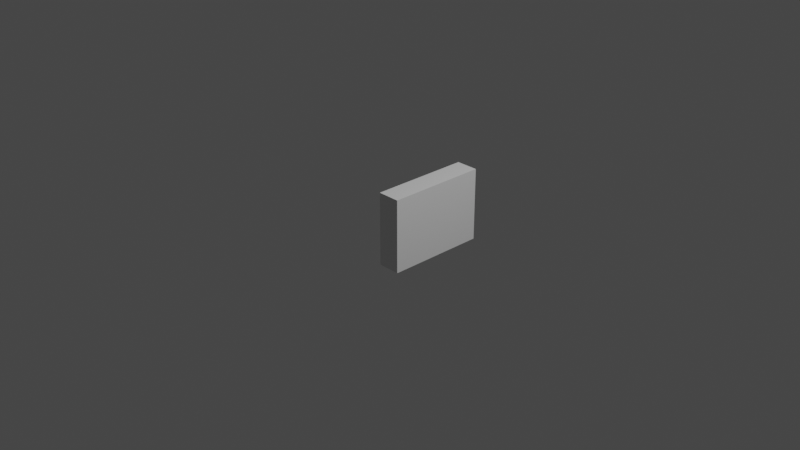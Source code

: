 # Source: Cupboard_Top.blend  (saved by Blender 2.90.8; exported with 4.5.12 LTS)
import bpy
from mathutils import Matrix  # noqa: F401  (used for matrix-valued properties, if any)

bpy.ops.wm.read_factory_settings(use_empty=True)
scene = bpy.context.scene
scene.name = 'Scene'

# ---- collections
col_collection = bpy.data.collections.new('Collection'); scene.collection.children.link(col_collection)

# ---- materials (node trees are filled in below, after node groups)
mat_material_001 = bpy.data.materials.new('Material.001')
mat_material_001.alpha_threshold = 0.0
mat_material_001.use_transparent_shadow = False
mat_material_001.line_color = (0.0, 0.0, 0.0, 1.0)

# ---- material node trees
mat_material_001.use_nodes = True; mat_material_001.node_tree.nodes.clear()
_N = mat_material_001.node_tree.nodes; _L = mat_material_001.node_tree.links
n0 = _N.new('ShaderNodeOutputMaterial'); n0.name = 'Material Output'; n0.location = (300, 300)
n1 = _N.new('ShaderNodeBsdfPrincipled'); n1.name = 'Principled BSDF'; n1.location = (10, 300)
n1.distribution = 'GGX'
n1.subsurface_method = 'BURLEY'
n1.inputs[2].default_value = 0.4
n1.inputs[3].default_value = 1.45
n1.inputs[27].default_value = (0.0, 0.0, 0.0, 1.0)
n1.inputs[28].default_value = 1.0
_L.new(n1.outputs[0], n0.inputs[0])
n0.is_active_output = True

# ---- world
world_world = bpy.data.worlds.new('World'); scene.world = world_world
world_world.use_nodes = True; world_world.node_tree.nodes.clear()
_N = world_world.node_tree.nodes; _L = world_world.node_tree.links
n0 = _N.new('ShaderNodeOutputWorld'); n0.name = 'World Output'; n0.location = (300, 300)
n1 = _N.new('ShaderNodeBackground'); n1.name = 'Background'; n1.location = (10, 300)
n1.inputs[0].default_value = (0.05088, 0.05088, 0.05088, 1.0)
_L.new(n1.outputs[0], n0.inputs[0])
n0.is_active_output = True
world_world.color = (0.05088, 0.05088, 0.05088)
world_world.use_sun_shadow = False
world_world.sun_shadow_jitter_overblur = 0.0

# ---- cameras
cam_camera = bpy.data.cameras.new('Camera')
cam_camera.clip_end = 100.0
cam_camera.ortho_scale = 7.314

# ---- lights
light_light = bpy.data.lights.new('Light', 'POINT')
light_light.transmission_factor = 0.0
light_light.energy = 1000.0
light_light.shadow_soft_size = 0.1
light_light.shadow_maximum_resolution = 0.006
light_light.use_absolute_resolution = True

# ---- meshes
me_top_cupbosrd = bpy.data.meshes.new('Top_Cupbosrd')
me_top_cupbosrd.from_pydata([(0.159, -0.5523, 0.3864), (0.159, -0.5523, -0.4136), (-0.06486, -0.5523, 0.3864), (-0.06486, -0.5523, -0.4136), (0.1101, -0.5063, 0.3464), (0.1101, -0.5063, -0.3736), (-0.06486, -0.5063, 0.3464), (-0.06486, -0.5063, -0.3736), (-0.06486, -0.5523, 0.1196), (0.159, -0.5523, 0.1196), (0.1101, 1.49e-08, 0.1196), (-0.06486, -0.5063, 0.1196), (0.1101, -0.5063, 0.1196), (-0.06486, -0.5523, 0.1458), (-0.06486, -0.5063, 0.1458), (0.159, -0.5523, 0.1458), (0.1101, 1.49e-08, 0.1458), (0.1101, -0.5063, 0.1458), (0.159, -0.5523, -0.109), (0.1101, 1.49e-08, -0.109), (0.1101, -0.5063, -0.109), (-0.06486, -0.5523, -0.109), (-0.06486, -0.5063, -0.109), (0.159, -0.5523, -0.1312), (0.1101, 1.49e-08, -0.1312), (0.1101, -0.5063, -0.1312), (-0.06486, -0.5523, -0.1312), (-0.06486, -0.5063, -0.1312), (-0.08805, -0.5523, -0.4136), (-0.08805, -0.5523, 0.1458), (-0.08805, -0.5523, 0.3864), (-0.08805, -0.5063, -0.3736), (-0.08805, -0.5063, 0.1458), (-0.08805, -0.5063, 0.3464), (-0.08805, -0.5523, -0.109), (-0.08805, -0.5523, 0.1196), (-0.08805, -0.5063, -0.109), (-0.08805, -0.5063, 0.1196), (-0.08805, -0.5523, -0.1312), (-0.08805, -0.5063, -0.1312), (0.159, 0.5523, 0.3864), (0.159, 0.5523, -0.4136), (-0.06486, 0.5523, 0.3864), (-0.06486, 0.5523, -0.4136), (0.1101, 0.5063, 0.3464), (0.1101, 0.5063, -0.3736), (-0.06486, 0.5063, 0.3464), (-0.06486, 0.5063, -0.3736), (-0.06486, 0.5523, 0.1196), (0.159, 0.5523, 0.1196), (-0.06486, 0.5063, 0.1196), (0.1101, 0.5063, 0.1196), (-0.06486, 0.5523, 0.1458), (-0.06486, 0.5063, 0.1458), (0.159, 0.5523, 0.1458), (0.1101, 0.5063, 0.1458), (0.159, 0.5523, -0.109), (0.1101, 0.5063, -0.109), (-0.06486, 0.5523, -0.109), (-0.06486, 0.5063, -0.109), (0.159, 0.5523, -0.1312), (0.1101, 0.5063, -0.1312), (-0.06486, 0.5523, -0.1312), (-0.06486, 0.5063, -0.1312), (-0.08805, 0.5523, -0.4136), (-0.08805, 0.5523, 0.1458), (-0.08805, 0.5523, 0.3864), (-0.08805, 0.5063, -0.3736), (-0.08805, 0.5063, 0.1458), (-0.08805, 0.5063, 0.3464), (-0.08805, 0.5523, -0.109), (-0.08805, 0.5523, 0.1196), (-0.08805, 0.5063, -0.109), (-0.08805, 0.5063, 0.1196), (-0.08805, 0.5523, -0.1312), (-0.08805, 0.5063, -0.1312)], [], [(5, 45, 47, 7), (15, 0, 2, 13), (28, 64, 43, 3), (4, 44, 55, 16, 17), (47, 67, 31, 7), (17, 14, 6, 4), (24, 61, 45, 5, 25), (53, 14, 17, 16, 55), (27, 7, 31, 39), (11, 22, 36, 37), (13, 2, 30, 29), (3, 26, 38, 28), (22, 27, 39, 36), (19, 57, 59, 22, 20), (20, 22, 11, 12), (10, 51, 57, 19, 20, 12), (18, 9, 8, 21), (9, 49, 54, 15), (51, 10, 12, 11, 50), (10, 16, 17, 12), (15, 54, 40, 0), (50, 11, 14, 53), (9, 15, 13, 8), (18, 56, 49, 9), (23, 18, 21, 26), (22, 59, 63, 27), (23, 60, 56, 18), (24, 19, 20, 25), (66, 69, 33, 30), (26, 21, 34, 38), (6, 46, 44, 4), (5, 7, 27, 25), (0, 40, 42, 2), (1, 23, 26, 3), (14, 11, 37, 32), (27, 63, 61, 24, 25), (33, 69, 46, 6), (29, 30, 33, 32), (31, 67, 64, 28), (34, 35, 37, 36), (35, 29, 32, 37), (38, 34, 36, 39), (28, 38, 39, 31), (42, 66, 30, 2), (43, 41, 1, 3), (21, 8, 35, 34), (8, 13, 29, 35), (6, 14, 32, 33), (54, 52, 42, 40), (55, 44, 46, 53), (48, 71, 65, 52), (58, 70, 71, 48), (57, 51, 50, 59), (56, 58, 48, 49), (10, 51, 55, 16), (49, 48, 52, 54), (60, 62, 58, 56), (24, 61, 57, 19), (63, 75, 67, 47), (45, 61, 63, 47), (41, 43, 62, 60), (50, 73, 72, 59), (65, 68, 69, 66), (70, 72, 73, 71), (71, 73, 68, 65), (74, 75, 72, 70), (64, 67, 75, 74), (46, 69, 68, 53), (53, 68, 73, 50), (62, 74, 70, 58), (59, 72, 75, 63), (43, 64, 74, 62), (52, 65, 66, 42), (1, 41, 60, 23)])
_uv = me_top_cupbosrd.uv_layers.new(name='UVMap')
_uv.uv.foreach_set('vector', [0.5165, 0.8655, 0.5165, 0.6819, 0.5575, 0.6819, 0.5575, 0.8655, 0.6741, 0.7852, 0.6741, 0.8289, 0.6243, 0.8289, 0.6243, 0.7852, 0.7416, 0.1484, 0.7416, 0.3487, 0.7374, 0.3487, 0.7374, 0.1484, 0.9417, 0.1484, 0.9417, 0.332, 0.9057, 0.332, 0.9057, 0.2402, 0.9057, 0.1484, 0.5575, 0.6819, 0.5617, 0.6819, 0.5617, 0.8655, 0.5575, 0.8655, 0.9144, 0.6437, 0.9555, 0.6437, 0.9555, 0.6801, 0.9144, 0.6801, 0.5747, 0.7737, 0.5747, 0.6819, 0.6183, 0.6819, 0.6183, 0.8655, 0.5747, 0.8655, 0.8268, 0.7336, 0.8268, 0.9172, 0.7858, 0.9172, 0.7858, 0.8254, 0.7858, 0.7336, 0.9555, 0.5935, 0.9555, 0.5495, 0.9596, 0.5495, 0.9596, 0.5935, 0.9555, 0.639, 0.9555, 0.5975, 0.9596, 0.5975, 0.9596, 0.639, 0.6243, 0.7852, 0.6243, 0.8289, 0.6201, 0.8289, 0.6201, 0.7852, 0.6243, 0.6838, 0.6243, 0.735, 0.6201, 0.735, 0.6201, 0.6838, 0.9555, 0.5975, 0.9555, 0.5935, 0.9596, 0.5935, 0.9596, 0.5975, 0.8628, 0.2402, 0.8628, 0.1484, 0.9039, 0.1484, 0.9039, 0.332, 0.8628, 0.332, 0.9144, 0.5975, 0.9555, 0.5975, 0.9555, 0.639, 0.9144, 0.639, 0.8697, 0.6413, 0.8697, 0.7331, 0.8287, 0.7331, 0.8287, 0.6413, 0.8287, 0.5495, 0.8697, 0.5495, 0.6741, 0.739, 0.6741, 0.7805, 0.6243, 0.7805, 0.6243, 0.739, 0.1944, 0.0009136, 0.1944, 0.2012, 0.1897, 0.2012, 0.1897, 0.0009136, 0.8722, 0.5234, 0.8722, 0.4316, 0.8722, 0.3398, 0.9133, 0.3398, 0.9133, 0.5234, 0.1788, 0.441, 0.1741, 0.441, 0.1741, 0.3492, 0.1788, 0.3492, 0.1897, 0.0009136, 0.1897, 0.2012, 0.1465, 0.2012, 0.1465, 0.0009136, 0.5033, 0.8428, 0.5033, 0.6592, 0.508, 0.6592, 0.508, 0.8428, 0.6741, 0.7805, 0.6741, 0.7852, 0.6243, 0.7852, 0.6243, 0.7805, 0.2355, 0.0009136, 0.2355, 0.2012, 0.1944, 0.2012, 0.1944, 0.0009136, 0.6741, 0.735, 0.6741, 0.739, 0.6243, 0.739, 0.6243, 0.735, 0.5729, 0.6819, 0.5729, 0.8655, 0.5689, 0.8655, 0.5689, 0.6819, 0.2395, 0.0009136, 0.2395, 0.2012, 0.2355, 0.2012, 0.2355, 0.0009136, 0.5098, 0.751, 0.5138, 0.751, 0.5138, 0.8428, 0.5098, 0.8428, 0.0009136, 0.0009136, 0.0081, 0.009256, 0.0081, 0.1929, 0.0009136, 0.2012, 0.6243, 0.735, 0.6243, 0.739, 0.6201, 0.739, 0.6201, 0.735, 0.8568, 0.1484, 0.8568, 0.332, 0.8158, 0.332, 0.8158, 0.1484, 0.9144, 0.5495, 0.9555, 0.5495, 0.9555, 0.5935, 0.9144, 0.5935, 0.1045, 0.7584, 0.1045, 0.5581, 0.1544, 0.5581, 0.1544, 0.7584, 0.6741, 0.6838, 0.6741, 0.735, 0.6243, 0.735, 0.6243, 0.6838, 0.9555, 0.6437, 0.9555, 0.639, 0.9596, 0.639, 0.9596, 0.6437, 0.9126, 0.5495, 0.9126, 0.7331, 0.8716, 0.7331, 0.8716, 0.6413, 0.8716, 0.5495, 0.861, 0.1484, 0.861, 0.332, 0.8568, 0.332, 0.8568, 0.1484, 0.04413, 0.2012, 0.0009136, 0.2012, 0.0081, 0.1929, 0.04413, 0.1929, 0.1375, 0.1929, 0.1375, 0.009256, 0.1446, 0.0009136, 0.1446, 0.2012, 0.08992, 0.2012, 0.04884, 0.2012, 0.04884, 0.1929, 0.08992, 0.1929, 0.04884, 0.2012, 0.04413, 0.2012, 0.04413, 0.1929, 0.04884, 0.1929, 0.0939, 0.2012, 0.08992, 0.2012, 0.08992, 0.1929, 0.0939, 0.1929, 0.1446, 0.2012, 0.0939, 0.2012, 0.0939, 0.1929, 0.1375, 0.1929, 0.1544, 0.5581, 0.1585, 0.5581, 0.1585, 0.7584, 0.1544, 0.7584, 0.7374, 0.3487, 0.6876, 0.3487, 0.6876, 0.1484, 0.7374, 0.1484, 0.6243, 0.739, 0.6243, 0.7805, 0.6201, 0.7805, 0.6201, 0.739, 0.6243, 0.7805, 0.6243, 0.7852, 0.6201, 0.7852, 0.6201, 0.7805, 0.9555, 0.6801, 0.9555, 0.6437, 0.9596, 0.6437, 0.9596, 0.6801, 0.0549, 0.734, 0.00508, 0.734, 0.00508, 0.6904, 0.0549, 0.6904, 0.9603, 0.434, 0.9603, 0.4704, 0.9193, 0.4704, 0.9193, 0.434, 0.00508, 0.7388, 0.0009136, 0.7388, 0.0009136, 0.734, 0.00508, 0.734, 0.00508, 0.7803, 0.0009136, 0.7803, 0.0009136, 0.7388, 0.00508, 0.7388, 0.9603, 0.3878, 0.9603, 0.4292, 0.9193, 0.4292, 0.9193, 0.3878, 0.0549, 0.7803, 0.00508, 0.7803, 0.00508, 0.7388, 0.0549, 0.7388, 0.1788, 0.441, 0.1788, 0.5328, 0.1741, 0.5328, 0.1741, 0.441, 0.0549, 0.7388, 0.00508, 0.7388, 0.00508, 0.734, 0.0549, 0.734, 0.0549, 0.7843, 0.00508, 0.7843, 0.00508, 0.7803, 0.0549, 0.7803, 0.5098, 0.751, 0.5098, 0.6592, 0.5138, 0.6592, 0.5138, 0.751, 0.9193, 0.3838, 0.9151, 0.3838, 0.9151, 0.3398, 0.9193, 0.3398, 0.9603, 0.3398, 0.9603, 0.3838, 0.9193, 0.3838, 0.9193, 0.3398, 0.0549, 0.8355, 0.00508, 0.8355, 0.00508, 0.7843, 0.0549, 0.7843, 0.9193, 0.4292, 0.9151, 0.4292, 0.9151, 0.3878, 0.9193, 0.3878, 0.04413, 0.0009136, 0.04413, 0.009256, 0.0081, 0.009256, 0.0009136, 0.0009136, 0.08992, 0.0009136, 0.08992, 0.009256, 0.04884, 0.009256, 0.04884, 0.0009136, 0.04884, 0.0009136, 0.04884, 0.009256, 0.04413, 0.009256, 0.04413, 0.0009136, 0.0939, 0.0009136, 0.0939, 0.009256, 0.08992, 0.009256, 0.08992, 0.0009136, 0.1446, 0.0009136, 0.1375, 0.009256, 0.0939, 0.009256, 0.0939, 0.0009136, 0.9193, 0.4704, 0.9151, 0.4704, 0.9151, 0.434, 0.9193, 0.434, 0.9193, 0.434, 0.9151, 0.434, 0.9151, 0.4292, 0.9193, 0.4292, 0.00508, 0.7843, 0.0009136, 0.7843, 0.0009136, 0.7803, 0.00508, 0.7803, 0.9193, 0.3878, 0.9151, 0.3878, 0.9151, 0.3838, 0.9193, 0.3838, 0.00508, 0.8355, 0.0009137, 0.8355, 0.0009136, 0.7843, 0.00508, 0.7843, 0.00508, 0.734, 0.0009136, 0.734, 0.0009136, 0.6904, 0.00508, 0.6904, 0.2902, 0.0009136, 0.2902, 0.2012, 0.2395, 0.2012, 0.2395, 0.0009136])
me_top_cupbosrd.materials.append(mat_material_001)
me_top_cupbosrd.use_remesh_preserve_volume = False
me_top_cupbosrd.use_remesh_preserve_attributes = False
me_top_cupbosrd.use_mirror_vertex_groups = False
me_top_cupbosrd.update()
me_left_top_door = bpy.data.meshes.new('Left_Top_Door')
me_left_top_door.from_pydata([(0.009643, -0.4407, 0.2895), (0.009643, -0.4407, -0.2895), (0.005902, -0.06404, 0.2895), (0.005902, -0.06404, -0.2895), (-0.0004929, -0.4413, 0.2905), (-0.0004929, -0.4413, -0.2905), (-0.004243, -0.06368, 0.2905), (-0.004243, -0.06368, -0.2905), (-0.0002521, -0.5049, 0.3652), (-0.0002521, -0.5049, -0.3652), (-0.005266, -5.227e-05, 0.3652), (-0.005266, -5.227e-05, -0.3652), (0.004584, -0.4412, 0.2905), (0.004584, -0.4412, -0.2905), (0.0008341, -0.06363, 0.2905), (0.0008341, -0.06363, -0.2905), (0.01028, -0.5048, 0.3652), (0.01028, -0.5048, -0.3652), (0.005266, 5.23e-05, 0.3652), (0.005266, 5.23e-05, -0.3652), (0.005634, -0.4407, 0.2895), (0.005634, -0.4407, -0.2895), (0.001893, -0.06408, 0.2895), (0.001893, -0.06408, -0.2895), (-0.0289, -0.4591, -0.08302), (-0.0289, -0.4823, -0.08302), (-0.0289, -0.4591, 0.05698), (-0.0289, -0.4823, 0.05698), (0.0008958, -0.4591, -0.08302), (0.0008958, -0.4823, -0.08302), (0.0008958, -0.4591, 0.05698), (0.0008958, -0.4823, 0.05698), (-0.0239, -0.4591, -0.07802), (-0.0239, -0.4823, -0.07802), (-0.0239, -0.4591, 0.05198), (-0.0239, -0.4823, 0.05198), (0.0008958, -0.4591, -0.07802), (0.0008958, -0.4823, -0.07802), (0.0008958, -0.4591, 0.05198), (0.0008958, -0.4823, 0.05198)], [], [(0, 20, 22, 2), (6, 14, 12, 4), (16, 8, 9, 17), (18, 10, 8, 16), (19, 11, 10, 18), (17, 9, 11, 19), (5, 9, 8, 4), (4, 8, 10, 6), (6, 10, 11, 7), (7, 11, 9, 5), (13, 12, 14, 15), (7, 15, 14, 6), (4, 12, 13, 5), (5, 13, 15, 7), (0, 16, 17, 1), (2, 18, 16, 0), (3, 19, 18, 2), (1, 17, 19, 3), (21, 23, 22, 20), (2, 22, 23, 3), (1, 21, 20, 0), (3, 23, 21, 1), (24, 25, 27, 26), (26, 27, 31, 30), (28, 29, 25, 24), (32, 34, 35, 33), (34, 38, 39, 35), (36, 32, 33, 37), (24, 26, 34, 32), (27, 25, 33, 35), (26, 30, 38, 34), (31, 27, 35, 39), (28, 24, 32, 36), (25, 29, 37, 33)])
_uv = me_left_top_door.uv_layers.new(name='UVMap')
_uv.uv.foreach_set('vector', [0.9151, 0.4722, 0.9158, 0.4722, 0.9158, 0.5405, 0.9151, 0.5405, 0.7787, 0.8442, 0.7796, 0.8442, 0.7796, 0.9127, 0.7787, 0.9127, 0.9187, 0.735, 0.9206, 0.735, 0.9206, 0.8674, 0.9187, 0.8674, 0.4838, 0.7517, 0.4857, 0.7517, 0.4857, 0.8432, 0.4838, 0.8432, 0.1758, 0.7231, 0.1777, 0.7231, 0.1777, 0.8556, 0.1758, 0.8556, 0.4876, 0.7517, 0.4895, 0.7517, 0.4895, 0.8432, 0.4876, 0.8432, 0.6315, 0.6684, 0.6201, 0.682, 0.6201, 0.5495, 0.6315, 0.5631, 0.6315, 0.5631, 0.6201, 0.5495, 0.7108, 0.5495, 0.6994, 0.5631, 0.6994, 0.5631, 0.7108, 0.5495, 0.7108, 0.682, 0.6994, 0.6684, 0.6994, 0.6684, 0.7108, 0.682, 0.6201, 0.682, 0.6315, 0.6684, 0.8905, 0.06875, 0.7852, 0.06875, 0.7852, 0.0009137, 0.8905, 0.0009136, 0.4987, 0.857, 0.4978, 0.857, 0.4978, 0.7517, 0.4987, 0.7517, 0.4959, 0.857, 0.495, 0.857, 0.495, 0.7517, 0.4959, 0.7517, 0.7769, 0.9127, 0.776, 0.9127, 0.776, 0.8442, 0.7769, 0.8442, 0.3827, 0.6707, 0.369, 0.6592, 0.5014, 0.6592, 0.4877, 0.6707, 0.3827, 0.7384, 0.369, 0.7499, 0.369, 0.6592, 0.3827, 0.6707, 0.4877, 0.7384, 0.5014, 0.7499, 0.369, 0.7499, 0.3827, 0.7384, 0.4877, 0.6707, 0.5014, 0.6592, 0.5014, 0.7499, 0.4877, 0.7384, 0.4143, 0.7517, 0.482, 0.7517, 0.482, 0.8567, 0.4143, 0.8567, 0.3672, 0.5245, 0.3664, 0.5245, 0.3664, 0.4195, 0.3672, 0.4195, 0.3672, 0.4177, 0.3664, 0.4177, 0.3664, 0.3127, 0.3672, 0.3127, 0.7832, 0.9125, 0.7825, 0.9125, 0.7825, 0.8442, 0.7832, 0.8442, 0.3542, 0.5841, 0.35, 0.5841, 0.35, 0.5587, 0.3542, 0.5587, 0.3628, 0.196, 0.3587, 0.196, 0.3587, 0.1906, 0.3628, 0.1906, 0.3527, 0.1906, 0.3568, 0.1906, 0.3568, 0.196, 0.3527, 0.196, 0.2982, 0.4601, 0.2982, 0.4837, 0.294, 0.4837, 0.294, 0.4601, 0.4436, 0.1978, 0.4436, 0.1933, 0.4478, 0.1933, 0.4478, 0.1978, 0.4358, 0.1933, 0.4358, 0.1978, 0.4316, 0.1978, 0.4316, 0.1933, 0.8069, 0.2958, 0.8069, 0.3212, 0.806, 0.3203, 0.806, 0.2968, 0.7638, 0.2958, 0.7638, 0.3212, 0.7629, 0.3203, 0.7629, 0.2968, 0.8069, 0.3212, 0.8016, 0.3212, 0.8016, 0.3203, 0.806, 0.3203, 0.7585, 0.2958, 0.7638, 0.2958, 0.7629, 0.2968, 0.7585, 0.2968, 0.8016, 0.2958, 0.8069, 0.2958, 0.806, 0.2968, 0.8016, 0.2968, 0.7638, 0.3212, 0.7585, 0.3212, 0.7585, 0.3203, 0.7629, 0.3203])
me_left_top_door.materials.append(mat_material_001)
me_left_top_door.use_remesh_preserve_volume = False
me_left_top_door.use_remesh_preserve_attributes = False
me_left_top_door.use_mirror_vertex_groups = False
me_left_top_door.update()
me_right_top_door = bpy.data.meshes.new('Right_Top_Door')
me_right_top_door.from_pydata([(0.005114, 0.4408, 0.2895), (0.005114, 0.4408, -0.2895), (0.005244, 0.0641, 0.2895), (0.005244, 0.0641, -0.2895), (-0.005027, 0.4412, 0.2905), (-0.005027, 0.4412, -0.2905), (-0.004897, 0.06363, 0.2905), (-0.004897, 0.06363, -0.2905), (-0.00544, 0.5049, 0.3652), (-0.00544, 0.5049, -0.3652), (-0.005266, -1.848e-06, 0.3652), (-0.005266, -1.848e-06, -0.3652), (5.035e-05, 0.4412, 0.2905), (5.035e-05, 0.4412, -0.2905), (0.0001803, 0.06363, 0.2905), (0.0001803, 0.06363, -0.2905), (0.005092, 0.5049, 0.3652), (0.005092, 0.5049, -0.3652), (0.005266, 1.788e-06, 0.3652), (0.005266, 1.788e-06, -0.3652), (0.001105, 0.4408, 0.2895), (0.001105, 0.4408, -0.2895), (0.001234, 0.06409, 0.2895), (0.001234, 0.06409, -0.2895), (-0.03384, 0.4858, -0.08302), (-0.03384, 0.4626, -0.08302), (-0.03384, 0.4858, 0.05698), (-0.03384, 0.4626, 0.05698), (-0.004045, 0.4858, -0.08302), (-0.004045, 0.4626, -0.08302), (-0.004045, 0.4858, 0.05698), (-0.004045, 0.4626, 0.05698), (-0.02884, 0.4858, -0.07802), (-0.02884, 0.4626, -0.07802), (-0.02884, 0.4858, 0.05198), (-0.02884, 0.4626, 0.05198), (-0.004045, 0.4858, -0.07802), (-0.004045, 0.4626, -0.07802), (-0.004045, 0.4858, 0.05198), (-0.004045, 0.4626, 0.05198)], [], [(0, 2, 22, 20), (6, 4, 12, 14), (16, 17, 9, 8), (18, 16, 8, 10), (19, 18, 10, 11), (17, 19, 11, 9), (5, 4, 8, 9), (4, 6, 10, 8), (6, 7, 11, 10), (7, 5, 9, 11), (13, 15, 14, 12), (7, 6, 14, 15), (4, 5, 13, 12), (5, 7, 15, 13), (0, 1, 17, 16), (2, 0, 16, 18), (3, 2, 18, 19), (1, 3, 19, 17), (21, 20, 22, 23), (2, 3, 23, 22), (1, 0, 20, 21), (3, 1, 21, 23), (24, 25, 27, 26), (26, 27, 31, 30), (28, 29, 25, 24), (32, 34, 35, 33), (34, 38, 39, 35), (36, 32, 33, 37), (24, 26, 34, 32), (27, 25, 33, 35), (26, 30, 38, 34), (31, 27, 35, 39), (28, 24, 32, 36), (25, 29, 37, 33)])
_uv = me_right_top_door.uv_layers.new(name='UVMap')
_uv.uv.foreach_set('vector', [0.9176, 0.5405, 0.9176, 0.4722, 0.9184, 0.4722, 0.9184, 0.5405, 0.0391, 0.9058, 0.0391, 0.8373, 0.04001, 0.8373, 0.04001, 0.9058, 0.6759, 0.8162, 0.6759, 0.6838, 0.6778, 0.6838, 0.6778, 0.8162, 0.3509, 0.5517, 0.3509, 0.4601, 0.3528, 0.4601, 0.3528, 0.5517, 0.2704, 0.7202, 0.2704, 0.8527, 0.2685, 0.8527, 0.2685, 0.7202, 0.4932, 0.7517, 0.4932, 0.8432, 0.4913, 0.8432, 0.4913, 0.7517, 0.6995, 0.1198, 0.6995, 0.01446, 0.711, 0.0009136, 0.711, 0.1334, 0.6995, 0.01446, 0.6317, 0.01446, 0.6202, 0.0009136, 0.711, 0.0009136, 0.6317, 0.01446, 0.6317, 0.1198, 0.6202, 0.1334, 0.6202, 0.0009136, 0.6317, 0.1198, 0.6995, 0.1198, 0.711, 0.1334, 0.6202, 0.1334, 0.8905, 0.07058, 0.8905, 0.1384, 0.7852, 0.1384, 0.7852, 0.07058, 0.9276, 0.8403, 0.9276, 0.735, 0.9285, 0.735, 0.9285, 0.8403, 0.5014, 0.7517, 0.5014, 0.857, 0.5005, 0.857, 0.5005, 0.7517, 0.7742, 0.8442, 0.7742, 0.9127, 0.7733, 0.9127, 0.7733, 0.8442, 0.1965, 0.5997, 0.1965, 0.7047, 0.185, 0.7184, 0.185, 0.586, 0.2641, 0.5997, 0.1965, 0.5997, 0.185, 0.586, 0.2757, 0.586, 0.2641, 0.7047, 0.2641, 0.5997, 0.2757, 0.586, 0.2757, 0.7184, 0.1965, 0.7047, 0.2641, 0.7047, 0.2757, 0.7184, 0.185, 0.7184, 0.1045, 0.8652, 0.1045, 0.7602, 0.1722, 0.7602, 0.1722, 0.8652, 0.9304, 0.84, 0.9304, 0.735, 0.9311, 0.735, 0.9311, 0.84, 0.9336, 0.735, 0.9336, 0.84, 0.9329, 0.84, 0.9329, 0.735, 0.9209, 0.4722, 0.9209, 0.5405, 0.9202, 0.5405, 0.9202, 0.4722, 0.8129, 0.3212, 0.8087, 0.3212, 0.8087, 0.2958, 0.8129, 0.2958, 0.3748, 0.196, 0.3706, 0.196, 0.3706, 0.1906, 0.3748, 0.1906, 0.3647, 0.1906, 0.3688, 0.1906, 0.3688, 0.196, 0.3647, 0.196, 0.306, 0.4837, 0.306, 0.4601, 0.3102, 0.4601, 0.3102, 0.4837, 0.4256, 0.1978, 0.4256, 0.1933, 0.4298, 0.1933, 0.4298, 0.1978, 0.4418, 0.1933, 0.4418, 0.1978, 0.4376, 0.1978, 0.4376, 0.1933, 0.7657, 0.3212, 0.7657, 0.2958, 0.7666, 0.2968, 0.7666, 0.3203, 0.7728, 0.3212, 0.7728, 0.2958, 0.7737, 0.2968, 0.7737, 0.3203, 0.7657, 0.2958, 0.771, 0.2958, 0.771, 0.2968, 0.7666, 0.2968, 0.7782, 0.3212, 0.7728, 0.3212, 0.7737, 0.3203, 0.7782, 0.3203, 0.771, 0.3212, 0.7657, 0.3212, 0.7666, 0.3203, 0.771, 0.3203, 0.7728, 0.2958, 0.7782, 0.2958, 0.7782, 0.2968, 0.7737, 0.2968])
me_right_top_door.materials.append(mat_material_001)
me_right_top_door.use_remesh_preserve_volume = False
me_right_top_door.use_remesh_preserve_attributes = False
me_right_top_door.use_mirror_vertex_groups = False
me_right_top_door.update()

# ---- objects
ob_light = bpy.data.objects.new('Light', light_light)
ob_camera = bpy.data.objects.new('Camera', cam_camera)
ob_cupboard_top = bpy.data.objects.new('Cupboard_Top', me_top_cupbosrd)
ob_door_left_top = bpy.data.objects.new('Door_Left_Top', me_left_top_door)
ob_door_top_right = bpy.data.objects.new('Door_Top_Right', me_right_top_door)

# ---- transforms, parenting, visibility, modifiers, constraints
ob_light.location = (4.076, 1.005, 5.904)
ob_light.rotation_euler = (0.6503, 0.05522, 1.866)
ob_light.lock_rotations_4d = False
ob_light.empty_display_type = 'ARROWS'
ob_light.color = (0.0, 0.0, 0.0, 0.0)
ob_light.lineart.crease_threshold = 0.0
ob_camera.location = (7.359, -6.926, 4.958)
ob_camera.rotation_euler = (1.109, 0.0, 0.8149)
ob_camera.lock_rotations_4d = False
ob_camera.empty_display_type = 'ARROWS'
ob_camera.color = (0.0, 0.0, 0.0, 0.0)
ob_camera.display_type = 'WIRE'
ob_camera.lineart.crease_threshold = 0.0
ob_cupboard_top.location = (0.1317, 0.2517, 0.01364)
ob_cupboard_top.lock_rotations_4d = False
ob_cupboard_top.empty_display_type = 'ARROWS'
ob_cupboard_top.lineart.crease_threshold = 0.0
ob_door_left_top.location = (0.04897, 0.757, 0.0)
ob_door_left_top.lock_rotations_4d = False
ob_door_left_top.empty_display_type = 'ARROWS'
ob_door_left_top.lineart.crease_threshold = 0.0
_c = ob_door_left_top.constraints.new('LIMIT_ROTATION'); _c.name = 'Limit Rotation'
_c.use_limit_z = True
_c.min_z = -1.974
_c.max_z = -0.008727
_c.use_legacy_behavior = True
ob_door_top_right.location = (0.05391, -0.2543, 0.0)
ob_door_top_right.lock_rotations_4d = False
ob_door_top_right.empty_display_type = 'ARROWS'
ob_door_top_right.lineart.crease_threshold = 0.0
_c = ob_door_top_right.constraints.new('LIMIT_ROTATION'); _c.name = 'Limit Rotation'
_c.use_limit_z = True
_c.min_z = 0.008727
_c.max_z = 2.351
_c.use_legacy_behavior = True

# ---- collection membership
col_collection.objects.link(ob_light)
col_collection.objects.link(ob_camera)
col_collection.objects.link(ob_cupboard_top)
col_collection.objects.link(ob_door_left_top)
col_collection.objects.link(ob_door_top_right)

# ---- scene / render settings (as saved in the file)
scene.camera = ob_camera
scene.frame_start = 1; scene.frame_end = 35; scene.frame_set(1)
scene.render.engine = 'BLENDER_EEVEE_NEXT'
scene.cycles.use_denoising = False
scene.cycles.samples = 128
scene.cycles.sampling_pattern = 'TABULATED_SOBOL'
scene.cycles.use_adaptive_sampling = False
scene.cycles.use_light_tree = False
scene.view_settings.view_transform = 'Filmic'
bpy.context.view_layer.update()
